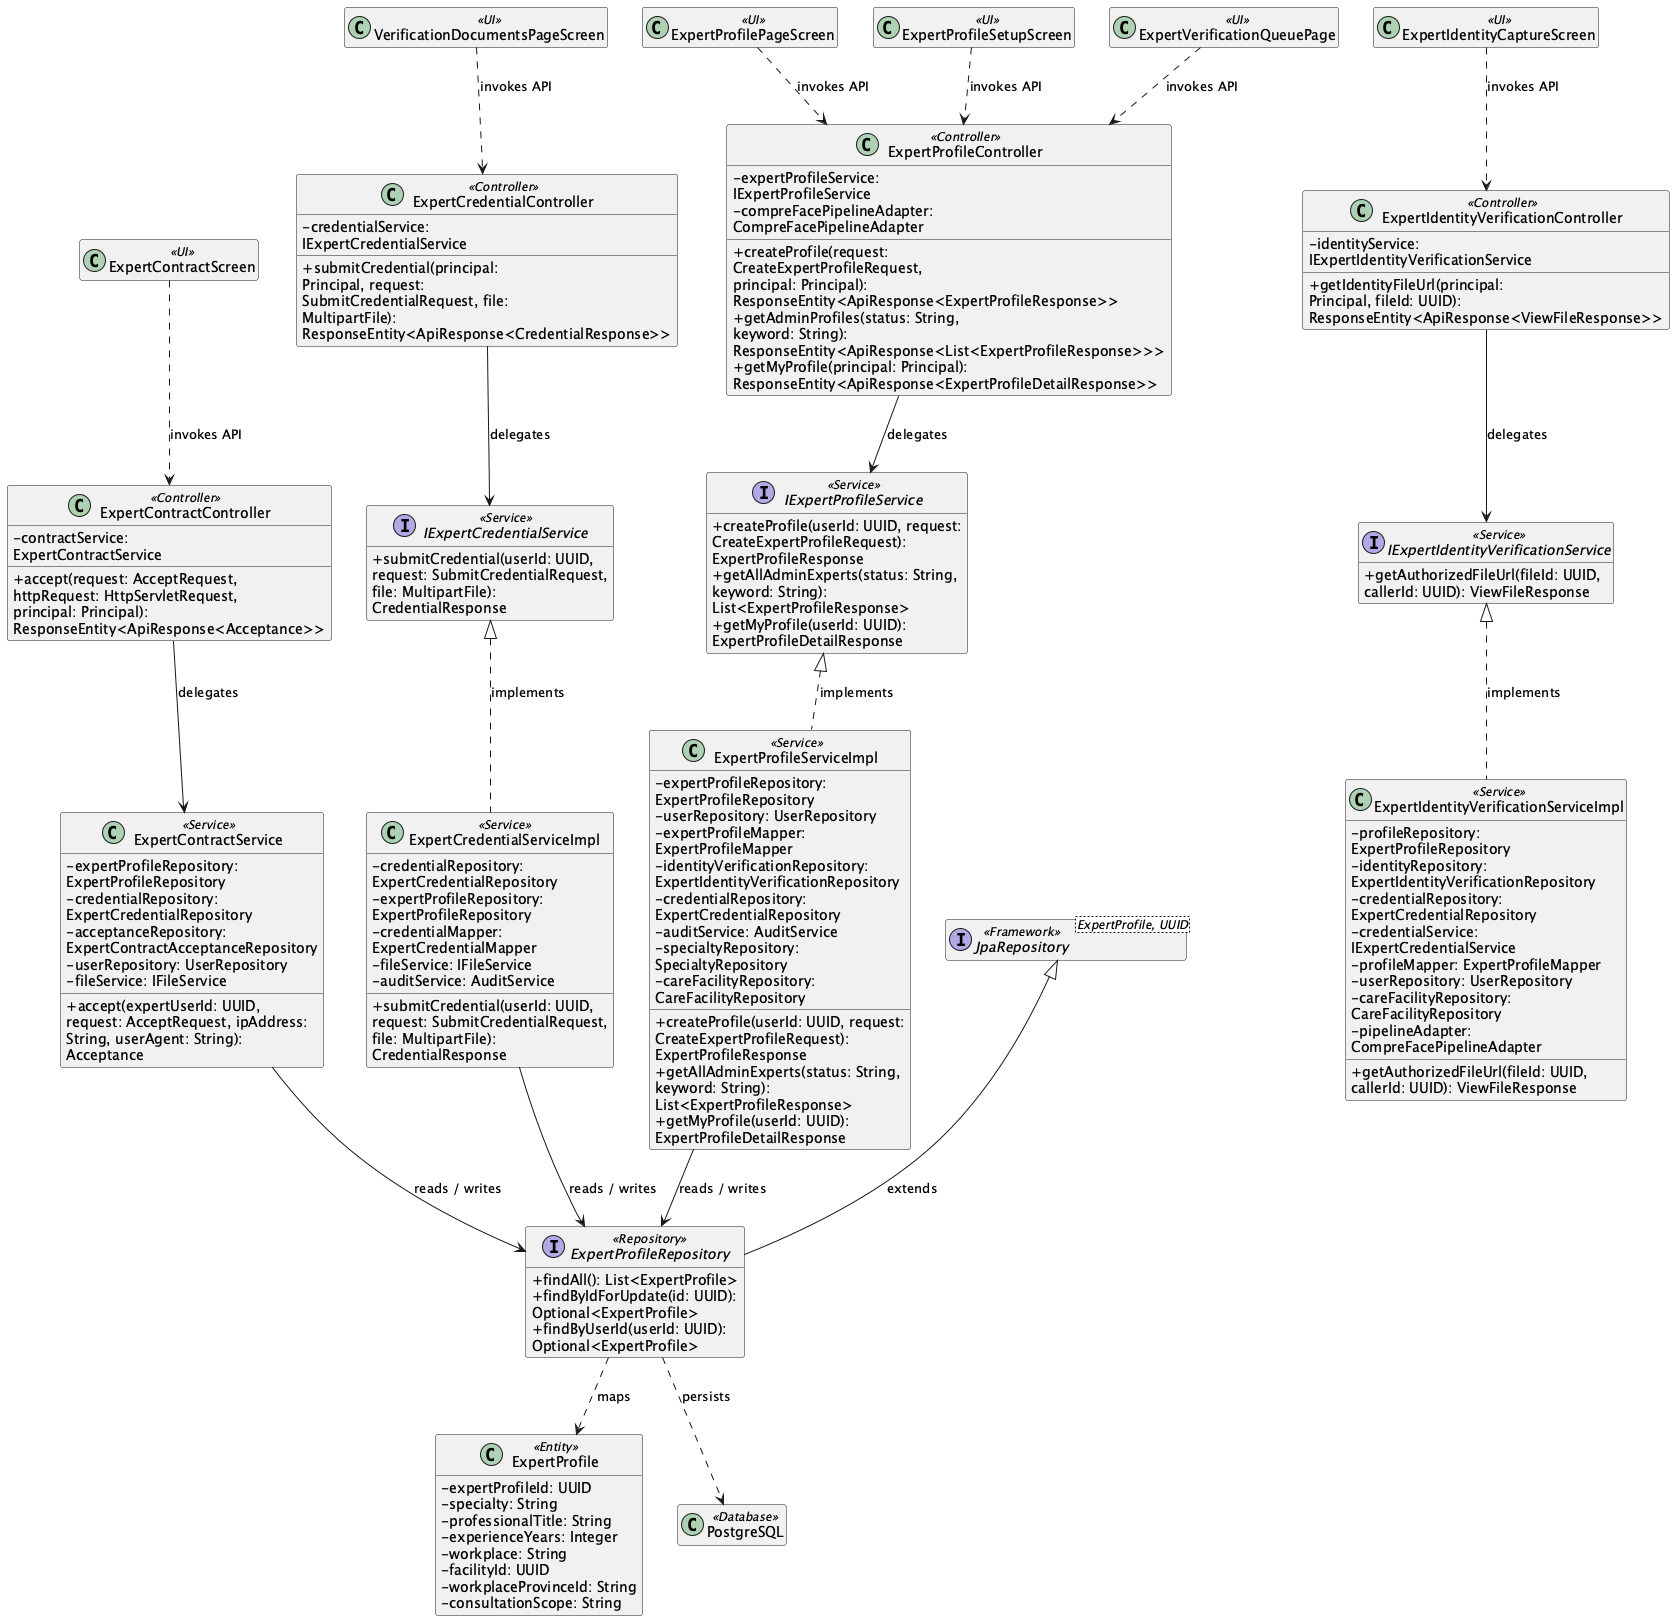

The diagram above was rendered by PlantUML. Its source (embedded in the PNG):
@startuml ClassDiagram_01ExpertOnboardingIdentityCredentialsandTrust
skinparam classAttributeIconSize 0
skinparam wrapWidth 250
hide empty members

class "ExpertContractScreen" as UIExpertContractScreen <<UI>>
class "ExpertIdentityCaptureScreen" as UIExpertIdentityCaptureScreen <<UI>>
class "ExpertProfilePageScreen" as UIExpertProfilePageScreen <<UI>>
class "ExpertProfileSetupScreen" as UIExpertProfileSetupScreen <<UI>>
class "ExpertVerificationQueuePage" as UIExpertVerificationQueuePage <<UI>>
class "VerificationDocumentsPageScreen" as UIVerificationDocumentsPageScreen <<UI>>
class "ExpertContractController" as ControllerExpertContractController <<Controller>> {
  - contractService: ExpertContractService
  + accept(request: AcceptRequest, httpRequest: HttpServletRequest, principal: Principal): ResponseEntity<ApiResponse<Acceptance>>
}
class "ExpertCredentialController" as ControllerExpertCredentialController <<Controller>> {
  - credentialService: IExpertCredentialService
  + submitCredential(principal: Principal, request: SubmitCredentialRequest, file: MultipartFile): ResponseEntity<ApiResponse<CredentialResponse>>
}
class "ExpertIdentityVerificationController" as ControllerExpertIdentityVerificationController <<Controller>> {
  - identityService: IExpertIdentityVerificationService
  + getIdentityFileUrl(principal: Principal, fileId: UUID): ResponseEntity<ApiResponse<ViewFileResponse>>
}
class "ExpertProfileController" as ControllerExpertProfileController <<Controller>> {
  - expertProfileService: IExpertProfileService
  - compreFacePipelineAdapter: CompreFacePipelineAdapter
  + createProfile(request: CreateExpertProfileRequest, principal: Principal): ResponseEntity<ApiResponse<ExpertProfileResponse>>
  + getAdminProfiles(status: String, keyword: String): ResponseEntity<ApiResponse<List<ExpertProfileResponse>>>
  + getMyProfile(principal: Principal): ResponseEntity<ApiResponse<ExpertProfileDetailResponse>>
}
class "ExpertContractService" as ServiceExpertContractService <<Service>> {
  - expertProfileRepository: ExpertProfileRepository
  - credentialRepository: ExpertCredentialRepository
  - acceptanceRepository: ExpertContractAcceptanceRepository
  - userRepository: UserRepository
  - fileService: IFileService
  + accept(expertUserId: UUID, request: AcceptRequest, ipAddress: String, userAgent: String): Acceptance
}
interface "IExpertCredentialService" as ServiceContractIExpertCredentialService <<Service>> {
  + submitCredential(userId: UUID, request: SubmitCredentialRequest, file: MultipartFile): CredentialResponse
}
class "ExpertCredentialServiceImpl" as ServiceExpertCredentialServiceImpl <<Service>> {
  - credentialRepository: ExpertCredentialRepository
  - expertProfileRepository: ExpertProfileRepository
  - credentialMapper: ExpertCredentialMapper
  - fileService: IFileService
  - auditService: AuditService
  + submitCredential(userId: UUID, request: SubmitCredentialRequest, file: MultipartFile): CredentialResponse
}
ServiceContractIExpertCredentialService <|.. ServiceExpertCredentialServiceImpl : implements
interface "IExpertIdentityVerificationService" as ServiceContractIExpertIdentityVerificationService <<Service>> {
  + getAuthorizedFileUrl(fileId: UUID, callerId: UUID): ViewFileResponse
}
class "ExpertIdentityVerificationServiceImpl" as ServiceExpertIdentityVerificationServiceImpl <<Service>> {
  - profileRepository: ExpertProfileRepository
  - identityRepository: ExpertIdentityVerificationRepository
  - credentialRepository: ExpertCredentialRepository
  - credentialService: IExpertCredentialService
  - profileMapper: ExpertProfileMapper
  - userRepository: UserRepository
  - careFacilityRepository: CareFacilityRepository
  - pipelineAdapter: CompreFacePipelineAdapter
  + getAuthorizedFileUrl(fileId: UUID, callerId: UUID): ViewFileResponse
}
ServiceContractIExpertIdentityVerificationService <|.. ServiceExpertIdentityVerificationServiceImpl : implements
interface "IExpertProfileService" as ServiceContractIExpertProfileService <<Service>> {
  + createProfile(userId: UUID, request: CreateExpertProfileRequest): ExpertProfileResponse
  + getAllAdminExperts(status: String, keyword: String): List<ExpertProfileResponse>
  + getMyProfile(userId: UUID): ExpertProfileDetailResponse
}
class "ExpertProfileServiceImpl" as ServiceExpertProfileServiceImpl <<Service>> {
  - expertProfileRepository: ExpertProfileRepository
  - userRepository: UserRepository
  - expertProfileMapper: ExpertProfileMapper
  - identityVerificationRepository: ExpertIdentityVerificationRepository
  - credentialRepository: ExpertCredentialRepository
  - auditService: AuditService
  - specialtyRepository: SpecialtyRepository
  - careFacilityRepository: CareFacilityRepository
  + createProfile(userId: UUID, request: CreateExpertProfileRequest): ExpertProfileResponse
  + getAllAdminExperts(status: String, keyword: String): List<ExpertProfileResponse>
  + getMyProfile(userId: UUID): ExpertProfileDetailResponse
}
ServiceContractIExpertProfileService <|.. ServiceExpertProfileServiceImpl : implements
interface "ExpertProfileRepository" as RepositoryExpertProfileRepository <<Repository>> {
  + findAll(): List<ExpertProfile>
  + findByIdForUpdate(id: UUID): Optional<ExpertProfile>
  + findByUserId(userId: UUID): Optional<ExpertProfile>
}
class "ExpertProfile" as EntityExpertProfile <<Entity>> {
  - expertProfileId: UUID
  - specialty: String
  - professionalTitle: String
  - experienceYears: Integer
  - workplace: String
  - facilityId: UUID
  - workplaceProvinceId: String
  - consultationScope: String
}
interface "JpaRepository<ExpertProfile, UUID>" as RepositoryBaseExpertProfileRepository <<Framework>>
RepositoryBaseExpertProfileRepository <|-- RepositoryExpertProfileRepository : extends
class "PostgreSQL" as DB <<Database>>
UIExpertContractScreen ..> ControllerExpertContractController : invokes API
UIExpertIdentityCaptureScreen ..> ControllerExpertIdentityVerificationController : invokes API
UIExpertProfilePageScreen ..> ControllerExpertProfileController : invokes API
UIExpertProfileSetupScreen ..> ControllerExpertProfileController : invokes API
UIExpertVerificationQueuePage ..> ControllerExpertProfileController : invokes API
UIVerificationDocumentsPageScreen ..> ControllerExpertCredentialController : invokes API
ControllerExpertContractController --> ServiceExpertContractService : delegates
ControllerExpertCredentialController --> ServiceContractIExpertCredentialService : delegates
ControllerExpertIdentityVerificationController --> ServiceContractIExpertIdentityVerificationService : delegates
ControllerExpertProfileController --> ServiceContractIExpertProfileService : delegates
ServiceExpertContractService --> RepositoryExpertProfileRepository : reads / writes
ServiceExpertCredentialServiceImpl --> RepositoryExpertProfileRepository : reads / writes
ServiceExpertProfileServiceImpl --> RepositoryExpertProfileRepository : reads / writes
RepositoryExpertProfileRepository ..> EntityExpertProfile : maps
RepositoryExpertProfileRepository ..> DB : persists
@enduml